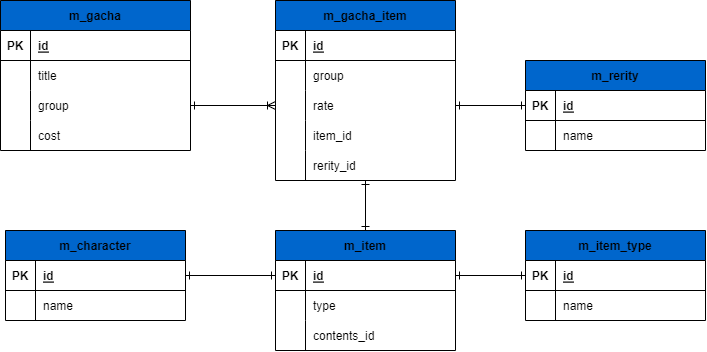

The diagram above was exported from draw.io. Its source (the exported page's mxGraphModel, read from the mxfile embedded in the PNG):
<mxGraphModel dx="817" dy="707" grid="1" gridSize="10" guides="1" tooltips="1" connect="1" arrows="1" fold="1" page="1" pageScale="1" pageWidth="827" pageHeight="1169" background="#FFFFFF" math="0" shadow="0">
  <root>
    <mxCell id="0" />
    <mxCell id="1" parent="0" />
    <mxCell id="2" value="m_gacha" style="shape=table;startSize=30;container=1;collapsible=1;childLayout=tableLayout;fixedRows=1;rowLines=0;fontStyle=1;align=center;resizeLast=1;strokeColor=#000000;fillColor=#0066CC;fontColor=#000000;" parent="1" vertex="1">
      <mxGeometry x="65" y="70" width="190" height="150" as="geometry">
        <mxRectangle x="90" y="70" width="90" height="30" as="alternateBounds" />
      </mxGeometry>
    </mxCell>
    <mxCell id="3" value="" style="shape=tableRow;horizontal=0;startSize=0;swimlaneHead=0;swimlaneBody=0;fillColor=none;collapsible=0;dropTarget=0;points=[[0,0.5],[1,0.5]];portConstraint=eastwest;top=0;left=0;right=0;bottom=1;strokeColor=#000000;fontColor=#000000;" parent="2" vertex="1">
      <mxGeometry y="30" width="190" height="30" as="geometry" />
    </mxCell>
    <mxCell id="4" value="PK" style="shape=partialRectangle;connectable=0;fillColor=none;top=0;left=0;bottom=0;right=0;fontStyle=1;overflow=hidden;strokeColor=#000000;fontColor=#000000;" parent="3" vertex="1">
      <mxGeometry width="30" height="30" as="geometry">
        <mxRectangle width="30" height="30" as="alternateBounds" />
      </mxGeometry>
    </mxCell>
    <mxCell id="5" value="id" style="shape=partialRectangle;connectable=0;fillColor=none;top=0;left=0;bottom=0;right=0;align=left;spacingLeft=6;fontStyle=5;overflow=hidden;strokeColor=#000000;fontColor=#000000;" parent="3" vertex="1">
      <mxGeometry x="30" width="160" height="30" as="geometry">
        <mxRectangle width="160" height="30" as="alternateBounds" />
      </mxGeometry>
    </mxCell>
    <mxCell id="6" value="" style="shape=tableRow;horizontal=0;startSize=0;swimlaneHead=0;swimlaneBody=0;fillColor=none;collapsible=0;dropTarget=0;points=[[0,0.5],[1,0.5]];portConstraint=eastwest;top=0;left=0;right=0;bottom=0;strokeColor=#000000;fontColor=#000000;" parent="2" vertex="1">
      <mxGeometry y="60" width="190" height="30" as="geometry" />
    </mxCell>
    <mxCell id="7" value="" style="shape=partialRectangle;connectable=0;fillColor=none;top=0;left=0;bottom=0;right=0;editable=1;overflow=hidden;strokeColor=#000000;fontColor=#000000;" parent="6" vertex="1">
      <mxGeometry width="30" height="30" as="geometry">
        <mxRectangle width="30" height="30" as="alternateBounds" />
      </mxGeometry>
    </mxCell>
    <mxCell id="8" value="title" style="shape=partialRectangle;connectable=0;fillColor=none;top=0;left=0;bottom=0;right=0;align=left;spacingLeft=6;overflow=hidden;strokeColor=#000000;fontColor=#000000;" parent="6" vertex="1">
      <mxGeometry x="30" width="160" height="30" as="geometry">
        <mxRectangle width="160" height="30" as="alternateBounds" />
      </mxGeometry>
    </mxCell>
    <mxCell id="120" style="edgeStyle=none;html=1;strokeColor=#000000;fontColor=#000000;" parent="2" source="9" target="12" edge="1">
      <mxGeometry relative="1" as="geometry" />
    </mxCell>
    <mxCell id="9" value="" style="shape=tableRow;horizontal=0;startSize=0;swimlaneHead=0;swimlaneBody=0;fillColor=none;collapsible=0;dropTarget=0;points=[[0,0.5],[1,0.5]];portConstraint=eastwest;top=0;left=0;right=0;bottom=0;strokeColor=#000000;fontColor=#000000;" parent="2" vertex="1">
      <mxGeometry y="90" width="190" height="30" as="geometry" />
    </mxCell>
    <mxCell id="10" value="" style="shape=partialRectangle;connectable=0;fillColor=none;top=0;left=0;bottom=0;right=0;editable=1;overflow=hidden;strokeColor=#000000;fontColor=#000000;" parent="9" vertex="1">
      <mxGeometry width="30" height="30" as="geometry">
        <mxRectangle width="30" height="30" as="alternateBounds" />
      </mxGeometry>
    </mxCell>
    <mxCell id="11" value="group" style="shape=partialRectangle;connectable=0;fillColor=none;top=0;left=0;bottom=0;right=0;align=left;spacingLeft=6;overflow=hidden;strokeColor=#000000;fontColor=#000000;" parent="9" vertex="1">
      <mxGeometry x="30" width="160" height="30" as="geometry">
        <mxRectangle width="160" height="30" as="alternateBounds" />
      </mxGeometry>
    </mxCell>
    <mxCell id="12" value="" style="shape=tableRow;horizontal=0;startSize=0;swimlaneHead=0;swimlaneBody=0;fillColor=none;collapsible=0;dropTarget=0;points=[[0,0.5],[1,0.5]];portConstraint=eastwest;top=0;left=0;right=0;bottom=0;strokeColor=#000000;fontColor=#000000;" parent="2" vertex="1">
      <mxGeometry y="120" width="190" height="30" as="geometry" />
    </mxCell>
    <mxCell id="13" value="" style="shape=partialRectangle;connectable=0;fillColor=none;top=0;left=0;bottom=0;right=0;editable=1;overflow=hidden;strokeColor=#000000;fontColor=#000000;" parent="12" vertex="1">
      <mxGeometry width="30" height="30" as="geometry">
        <mxRectangle width="30" height="30" as="alternateBounds" />
      </mxGeometry>
    </mxCell>
    <mxCell id="14" value="cost" style="shape=partialRectangle;connectable=0;fillColor=none;top=0;left=0;bottom=0;right=0;align=left;spacingLeft=6;overflow=hidden;strokeColor=#000000;fontColor=#000000;" parent="12" vertex="1">
      <mxGeometry x="30" width="160" height="30" as="geometry">
        <mxRectangle width="160" height="30" as="alternateBounds" />
      </mxGeometry>
    </mxCell>
    <mxCell id="35" value="m_gacha_item" style="shape=table;startSize=30;container=1;collapsible=1;childLayout=tableLayout;fixedRows=1;rowLines=0;fontStyle=1;align=center;resizeLast=1;strokeColor=#000000;fontColor=#000000;fillColor=#0066CC;" parent="1" vertex="1">
      <mxGeometry x="340" y="70" width="180" height="180" as="geometry" />
    </mxCell>
    <mxCell id="36" value="" style="shape=tableRow;horizontal=0;startSize=0;swimlaneHead=0;swimlaneBody=0;fillColor=none;collapsible=0;dropTarget=0;points=[[0,0.5],[1,0.5]];portConstraint=eastwest;top=0;left=0;right=0;bottom=1;strokeColor=#000000;fontColor=#000000;" parent="35" vertex="1">
      <mxGeometry y="30" width="180" height="30" as="geometry" />
    </mxCell>
    <mxCell id="37" value="PK" style="shape=partialRectangle;connectable=0;fillColor=none;top=0;left=0;bottom=0;right=0;fontStyle=1;overflow=hidden;strokeColor=#000000;fontColor=#000000;" parent="36" vertex="1">
      <mxGeometry width="30" height="30" as="geometry">
        <mxRectangle width="30" height="30" as="alternateBounds" />
      </mxGeometry>
    </mxCell>
    <mxCell id="38" value="id" style="shape=partialRectangle;connectable=0;fillColor=none;top=0;left=0;bottom=0;right=0;align=left;spacingLeft=6;fontStyle=5;overflow=hidden;strokeColor=#000000;fontColor=#000000;" parent="36" vertex="1">
      <mxGeometry x="30" width="150" height="30" as="geometry">
        <mxRectangle width="150" height="30" as="alternateBounds" />
      </mxGeometry>
    </mxCell>
    <mxCell id="121" style="shape=tableRow;horizontal=0;startSize=0;swimlaneHead=0;swimlaneBody=0;fillColor=none;collapsible=0;dropTarget=0;points=[[0,0.5],[1,0.5]];portConstraint=eastwest;top=0;left=0;right=0;bottom=0;strokeColor=#000000;fontColor=#000000;" parent="35" vertex="1">
      <mxGeometry y="60" width="180" height="30" as="geometry" />
    </mxCell>
    <mxCell id="122" style="shape=partialRectangle;connectable=0;fillColor=none;top=0;left=0;bottom=0;right=0;editable=1;overflow=hidden;strokeColor=#000000;fontColor=#000000;" parent="121" vertex="1">
      <mxGeometry width="30" height="30" as="geometry">
        <mxRectangle width="30" height="30" as="alternateBounds" />
      </mxGeometry>
    </mxCell>
    <mxCell id="123" value="group" style="shape=partialRectangle;connectable=0;fillColor=none;top=0;left=0;bottom=0;right=0;align=left;spacingLeft=6;overflow=hidden;strokeColor=#000000;fontColor=#000000;" parent="121" vertex="1">
      <mxGeometry x="30" width="150" height="30" as="geometry">
        <mxRectangle width="150" height="30" as="alternateBounds" />
      </mxGeometry>
    </mxCell>
    <mxCell id="39" value="" style="shape=tableRow;horizontal=0;startSize=0;swimlaneHead=0;swimlaneBody=0;fillColor=none;collapsible=0;dropTarget=0;points=[[0,0.5],[1,0.5]];portConstraint=eastwest;top=0;left=0;right=0;bottom=0;strokeColor=#000000;fontColor=#000000;" parent="35" vertex="1">
      <mxGeometry y="90" width="180" height="30" as="geometry" />
    </mxCell>
    <mxCell id="40" value="" style="shape=partialRectangle;connectable=0;fillColor=none;top=0;left=0;bottom=0;right=0;editable=1;overflow=hidden;strokeColor=#000000;fontColor=#000000;" parent="39" vertex="1">
      <mxGeometry width="30" height="30" as="geometry">
        <mxRectangle width="30" height="30" as="alternateBounds" />
      </mxGeometry>
    </mxCell>
    <mxCell id="41" value="rate" style="shape=partialRectangle;connectable=0;fillColor=none;top=0;left=0;bottom=0;right=0;align=left;spacingLeft=6;overflow=hidden;strokeColor=#000000;fontColor=#000000;" parent="39" vertex="1">
      <mxGeometry x="30" width="150" height="30" as="geometry">
        <mxRectangle width="150" height="30" as="alternateBounds" />
      </mxGeometry>
    </mxCell>
    <mxCell id="42" value="" style="shape=tableRow;horizontal=0;startSize=0;swimlaneHead=0;swimlaneBody=0;fillColor=none;collapsible=0;dropTarget=0;points=[[0,0.5],[1,0.5]];portConstraint=eastwest;top=0;left=0;right=0;bottom=0;strokeColor=#000000;fontColor=#000000;" parent="35" vertex="1">
      <mxGeometry y="120" width="180" height="30" as="geometry" />
    </mxCell>
    <mxCell id="43" value="" style="shape=partialRectangle;connectable=0;fillColor=none;top=0;left=0;bottom=0;right=0;editable=1;overflow=hidden;strokeColor=#000000;fontColor=#000000;" parent="42" vertex="1">
      <mxGeometry width="30" height="30" as="geometry">
        <mxRectangle width="30" height="30" as="alternateBounds" />
      </mxGeometry>
    </mxCell>
    <mxCell id="44" value="item_id" style="shape=partialRectangle;connectable=0;fillColor=none;top=0;left=0;bottom=0;right=0;align=left;spacingLeft=6;overflow=hidden;strokeColor=#000000;fontColor=#000000;" parent="42" vertex="1">
      <mxGeometry x="30" width="150" height="30" as="geometry">
        <mxRectangle width="150" height="30" as="alternateBounds" />
      </mxGeometry>
    </mxCell>
    <mxCell id="45" value="" style="shape=tableRow;horizontal=0;startSize=0;swimlaneHead=0;swimlaneBody=0;fillColor=none;collapsible=0;dropTarget=0;points=[[0,0.5],[1,0.5]];portConstraint=eastwest;top=0;left=0;right=0;bottom=0;strokeColor=#000000;fontColor=#000000;" parent="35" vertex="1">
      <mxGeometry y="150" width="180" height="30" as="geometry" />
    </mxCell>
    <mxCell id="46" value="" style="shape=partialRectangle;connectable=0;fillColor=none;top=0;left=0;bottom=0;right=0;editable=1;overflow=hidden;strokeColor=#000000;fontColor=#000000;" parent="45" vertex="1">
      <mxGeometry width="30" height="30" as="geometry">
        <mxRectangle width="30" height="30" as="alternateBounds" />
      </mxGeometry>
    </mxCell>
    <mxCell id="47" value="rerity_id" style="shape=partialRectangle;connectable=0;fillColor=none;top=0;left=0;bottom=0;right=0;align=left;spacingLeft=6;overflow=hidden;strokeColor=#000000;fontColor=#000000;" parent="45" vertex="1">
      <mxGeometry x="30" width="150" height="30" as="geometry">
        <mxRectangle width="150" height="30" as="alternateBounds" />
      </mxGeometry>
    </mxCell>
    <mxCell id="127" style="edgeStyle=none;rounded=1;html=1;startArrow=ERone;startFill=0;endArrow=ERone;endFill=0;strokeColor=#000000;fontColor=#000000;" edge="1" parent="1" source="74" target="45">
      <mxGeometry relative="1" as="geometry" />
    </mxCell>
    <mxCell id="74" value="m_item" style="shape=table;startSize=30;container=1;collapsible=1;childLayout=tableLayout;fixedRows=1;rowLines=0;fontStyle=1;align=center;resizeLast=1;strokeColor=#000000;fontColor=#000000;fillColor=#0066CC;" parent="1" vertex="1">
      <mxGeometry x="340" y="300" width="180" height="120" as="geometry" />
    </mxCell>
    <mxCell id="75" value="" style="shape=tableRow;horizontal=0;startSize=0;swimlaneHead=0;swimlaneBody=0;fillColor=none;collapsible=0;dropTarget=0;points=[[0,0.5],[1,0.5]];portConstraint=eastwest;top=0;left=0;right=0;bottom=1;strokeColor=#000000;fontColor=#000000;" parent="74" vertex="1">
      <mxGeometry y="30" width="180" height="30" as="geometry" />
    </mxCell>
    <mxCell id="76" value="PK" style="shape=partialRectangle;connectable=0;fillColor=none;top=0;left=0;bottom=0;right=0;fontStyle=1;overflow=hidden;strokeColor=#000000;fontColor=#000000;" parent="75" vertex="1">
      <mxGeometry width="30" height="30" as="geometry">
        <mxRectangle width="30" height="30" as="alternateBounds" />
      </mxGeometry>
    </mxCell>
    <mxCell id="77" value="id" style="shape=partialRectangle;connectable=0;fillColor=none;top=0;left=0;bottom=0;right=0;align=left;spacingLeft=6;fontStyle=5;overflow=hidden;strokeColor=#000000;fontColor=#000000;" parent="75" vertex="1">
      <mxGeometry x="30" width="150" height="30" as="geometry">
        <mxRectangle width="150" height="30" as="alternateBounds" />
      </mxGeometry>
    </mxCell>
    <mxCell id="78" value="" style="shape=tableRow;horizontal=0;startSize=0;swimlaneHead=0;swimlaneBody=0;fillColor=none;collapsible=0;dropTarget=0;points=[[0,0.5],[1,0.5]];portConstraint=eastwest;top=0;left=0;right=0;bottom=0;strokeColor=#000000;fontColor=#000000;" parent="74" vertex="1">
      <mxGeometry y="60" width="180" height="30" as="geometry" />
    </mxCell>
    <mxCell id="79" value="" style="shape=partialRectangle;connectable=0;fillColor=none;top=0;left=0;bottom=0;right=0;editable=1;overflow=hidden;strokeColor=#000000;fontColor=#000000;" parent="78" vertex="1">
      <mxGeometry width="30" height="30" as="geometry">
        <mxRectangle width="30" height="30" as="alternateBounds" />
      </mxGeometry>
    </mxCell>
    <mxCell id="80" value="type" style="shape=partialRectangle;connectable=0;fillColor=none;top=0;left=0;bottom=0;right=0;align=left;spacingLeft=6;overflow=hidden;strokeColor=#000000;fontColor=#000000;" parent="78" vertex="1">
      <mxGeometry x="30" width="150" height="30" as="geometry">
        <mxRectangle width="150" height="30" as="alternateBounds" />
      </mxGeometry>
    </mxCell>
    <mxCell id="81" value="" style="shape=tableRow;horizontal=0;startSize=0;swimlaneHead=0;swimlaneBody=0;fillColor=none;collapsible=0;dropTarget=0;points=[[0,0.5],[1,0.5]];portConstraint=eastwest;top=0;left=0;right=0;bottom=0;strokeColor=#000000;fontColor=#000000;" parent="74" vertex="1">
      <mxGeometry y="90" width="180" height="30" as="geometry" />
    </mxCell>
    <mxCell id="82" value="" style="shape=partialRectangle;connectable=0;fillColor=none;top=0;left=0;bottom=0;right=0;editable=1;overflow=hidden;strokeColor=#000000;fontColor=#000000;" parent="81" vertex="1">
      <mxGeometry width="30" height="30" as="geometry">
        <mxRectangle width="30" height="30" as="alternateBounds" />
      </mxGeometry>
    </mxCell>
    <mxCell id="83" value="contents_id" style="shape=partialRectangle;connectable=0;fillColor=none;top=0;left=0;bottom=0;right=0;align=left;spacingLeft=6;overflow=hidden;strokeColor=#000000;fontColor=#000000;" parent="81" vertex="1">
      <mxGeometry x="30" width="150" height="30" as="geometry">
        <mxRectangle width="150" height="30" as="alternateBounds" />
      </mxGeometry>
    </mxCell>
    <mxCell id="87" value="m_item_type" style="shape=table;startSize=30;container=1;collapsible=1;childLayout=tableLayout;fixedRows=1;rowLines=0;fontStyle=1;align=center;resizeLast=1;strokeColor=#000000;fontColor=#000000;fillColor=#0066CC;" parent="1" vertex="1">
      <mxGeometry x="590" y="300" width="180" height="90" as="geometry" />
    </mxCell>
    <mxCell id="88" value="" style="shape=tableRow;horizontal=0;startSize=0;swimlaneHead=0;swimlaneBody=0;fillColor=none;collapsible=0;dropTarget=0;points=[[0,0.5],[1,0.5]];portConstraint=eastwest;top=0;left=0;right=0;bottom=1;strokeColor=#000000;fontColor=#000000;" parent="87" vertex="1">
      <mxGeometry y="30" width="180" height="30" as="geometry" />
    </mxCell>
    <mxCell id="89" value="PK" style="shape=partialRectangle;connectable=0;fillColor=none;top=0;left=0;bottom=0;right=0;fontStyle=1;overflow=hidden;strokeColor=#000000;fontColor=#000000;" parent="88" vertex="1">
      <mxGeometry width="30" height="30" as="geometry">
        <mxRectangle width="30" height="30" as="alternateBounds" />
      </mxGeometry>
    </mxCell>
    <mxCell id="90" value="id" style="shape=partialRectangle;connectable=0;fillColor=none;top=0;left=0;bottom=0;right=0;align=left;spacingLeft=6;fontStyle=5;overflow=hidden;strokeColor=#000000;fontColor=#000000;" parent="88" vertex="1">
      <mxGeometry x="30" width="150" height="30" as="geometry">
        <mxRectangle width="150" height="30" as="alternateBounds" />
      </mxGeometry>
    </mxCell>
    <mxCell id="91" value="" style="shape=tableRow;horizontal=0;startSize=0;swimlaneHead=0;swimlaneBody=0;fillColor=none;collapsible=0;dropTarget=0;points=[[0,0.5],[1,0.5]];portConstraint=eastwest;top=0;left=0;right=0;bottom=0;strokeColor=#000000;fontColor=#000000;" parent="87" vertex="1">
      <mxGeometry y="60" width="180" height="30" as="geometry" />
    </mxCell>
    <mxCell id="92" value="" style="shape=partialRectangle;connectable=0;fillColor=none;top=0;left=0;bottom=0;right=0;editable=1;overflow=hidden;strokeColor=#000000;fontColor=#000000;" parent="91" vertex="1">
      <mxGeometry width="30" height="30" as="geometry">
        <mxRectangle width="30" height="30" as="alternateBounds" />
      </mxGeometry>
    </mxCell>
    <mxCell id="93" value="name" style="shape=partialRectangle;connectable=0;fillColor=none;top=0;left=0;bottom=0;right=0;align=left;spacingLeft=6;overflow=hidden;strokeColor=#000000;fontColor=#000000;" parent="91" vertex="1">
      <mxGeometry x="30" width="150" height="30" as="geometry">
        <mxRectangle width="150" height="30" as="alternateBounds" />
      </mxGeometry>
    </mxCell>
    <mxCell id="100" value="m_rerity" style="shape=table;startSize=30;container=1;collapsible=1;childLayout=tableLayout;fixedRows=1;rowLines=0;fontStyle=1;align=center;resizeLast=1;strokeColor=#000000;fontColor=#000000;fillColor=#0066CC;" parent="1" vertex="1">
      <mxGeometry x="590" y="130" width="180" height="90" as="geometry" />
    </mxCell>
    <mxCell id="101" value="" style="shape=tableRow;horizontal=0;startSize=0;swimlaneHead=0;swimlaneBody=0;fillColor=none;collapsible=0;dropTarget=0;points=[[0,0.5],[1,0.5]];portConstraint=eastwest;top=0;left=0;right=0;bottom=1;strokeColor=#000000;fontColor=#000000;" parent="100" vertex="1">
      <mxGeometry y="30" width="180" height="30" as="geometry" />
    </mxCell>
    <mxCell id="102" value="PK" style="shape=partialRectangle;connectable=0;fillColor=none;top=0;left=0;bottom=0;right=0;fontStyle=1;overflow=hidden;strokeColor=#000000;fontColor=#000000;" parent="101" vertex="1">
      <mxGeometry width="30" height="30" as="geometry">
        <mxRectangle width="30" height="30" as="alternateBounds" />
      </mxGeometry>
    </mxCell>
    <mxCell id="103" value="id" style="shape=partialRectangle;connectable=0;fillColor=none;top=0;left=0;bottom=0;right=0;align=left;spacingLeft=6;fontStyle=5;overflow=hidden;strokeColor=#000000;fontColor=#000000;" parent="101" vertex="1">
      <mxGeometry x="30" width="150" height="30" as="geometry">
        <mxRectangle width="150" height="30" as="alternateBounds" />
      </mxGeometry>
    </mxCell>
    <mxCell id="104" value="" style="shape=tableRow;horizontal=0;startSize=0;swimlaneHead=0;swimlaneBody=0;fillColor=none;collapsible=0;dropTarget=0;points=[[0,0.5],[1,0.5]];portConstraint=eastwest;top=0;left=0;right=0;bottom=0;strokeColor=#000000;fontColor=#000000;" parent="100" vertex="1">
      <mxGeometry y="60" width="180" height="30" as="geometry" />
    </mxCell>
    <mxCell id="105" value="" style="shape=partialRectangle;connectable=0;fillColor=none;top=0;left=0;bottom=0;right=0;editable=1;overflow=hidden;strokeColor=#000000;fontColor=#000000;" parent="104" vertex="1">
      <mxGeometry width="30" height="30" as="geometry">
        <mxRectangle width="30" height="30" as="alternateBounds" />
      </mxGeometry>
    </mxCell>
    <mxCell id="106" value="name" style="shape=partialRectangle;connectable=0;fillColor=none;top=0;left=0;bottom=0;right=0;align=left;spacingLeft=6;overflow=hidden;strokeColor=#000000;fontColor=#000000;" parent="104" vertex="1">
      <mxGeometry x="30" width="150" height="30" as="geometry">
        <mxRectangle width="150" height="30" as="alternateBounds" />
      </mxGeometry>
    </mxCell>
    <mxCell id="131" style="edgeStyle=none;rounded=1;html=1;startArrow=ERone;startFill=0;endArrow=ERone;endFill=0;strokeColor=#000000;fontColor=#000000;" edge="1" parent="1" source="113" target="75">
      <mxGeometry relative="1" as="geometry" />
    </mxCell>
    <mxCell id="113" value="m_character" style="shape=table;startSize=30;container=1;collapsible=1;childLayout=tableLayout;fixedRows=1;rowLines=0;fontStyle=1;align=center;resizeLast=1;strokeColor=#000000;fontColor=#000000;fillColor=#0066CC;" parent="1" vertex="1">
      <mxGeometry x="70" y="300" width="180" height="90" as="geometry" />
    </mxCell>
    <mxCell id="114" value="" style="shape=tableRow;horizontal=0;startSize=0;swimlaneHead=0;swimlaneBody=0;fillColor=none;collapsible=0;dropTarget=0;points=[[0,0.5],[1,0.5]];portConstraint=eastwest;top=0;left=0;right=0;bottom=1;strokeColor=#000000;fontColor=#000000;" parent="113" vertex="1">
      <mxGeometry y="30" width="180" height="30" as="geometry" />
    </mxCell>
    <mxCell id="115" value="PK" style="shape=partialRectangle;connectable=0;fillColor=none;top=0;left=0;bottom=0;right=0;fontStyle=1;overflow=hidden;strokeColor=#000000;fontColor=#000000;" parent="114" vertex="1">
      <mxGeometry width="30" height="30" as="geometry">
        <mxRectangle width="30" height="30" as="alternateBounds" />
      </mxGeometry>
    </mxCell>
    <mxCell id="116" value="id" style="shape=partialRectangle;connectable=0;fillColor=none;top=0;left=0;bottom=0;right=0;align=left;spacingLeft=6;fontStyle=5;overflow=hidden;strokeColor=#000000;fontColor=#000000;" parent="114" vertex="1">
      <mxGeometry x="30" width="150" height="30" as="geometry">
        <mxRectangle width="150" height="30" as="alternateBounds" />
      </mxGeometry>
    </mxCell>
    <mxCell id="117" value="" style="shape=tableRow;horizontal=0;startSize=0;swimlaneHead=0;swimlaneBody=0;fillColor=none;collapsible=0;dropTarget=0;points=[[0,0.5],[1,0.5]];portConstraint=eastwest;top=0;left=0;right=0;bottom=0;strokeColor=#000000;fontColor=#000000;" parent="113" vertex="1">
      <mxGeometry y="60" width="180" height="30" as="geometry" />
    </mxCell>
    <mxCell id="118" value="" style="shape=partialRectangle;connectable=0;fillColor=none;top=0;left=0;bottom=0;right=0;editable=1;overflow=hidden;strokeColor=#000000;fontColor=#000000;" parent="117" vertex="1">
      <mxGeometry width="30" height="30" as="geometry">
        <mxRectangle width="30" height="30" as="alternateBounds" />
      </mxGeometry>
    </mxCell>
    <mxCell id="119" value="name" style="shape=partialRectangle;connectable=0;fillColor=none;top=0;left=0;bottom=0;right=0;align=left;spacingLeft=6;overflow=hidden;strokeColor=#000000;fontColor=#000000;" parent="117" vertex="1">
      <mxGeometry x="30" width="150" height="30" as="geometry">
        <mxRectangle width="150" height="30" as="alternateBounds" />
      </mxGeometry>
    </mxCell>
    <mxCell id="125" style="edgeStyle=none;html=1;exitX=1;exitY=0.5;exitDx=0;exitDy=0;rounded=1;endArrow=ERoneToMany;endFill=0;startArrow=ERone;startFill=0;fontColor=#000000;strokeColor=#000000;" parent="1" source="9" target="39" edge="1">
      <mxGeometry relative="1" as="geometry" />
    </mxCell>
    <mxCell id="130" style="edgeStyle=none;rounded=1;html=1;exitX=1;exitY=0.5;exitDx=0;exitDy=0;entryX=0;entryY=0.5;entryDx=0;entryDy=0;startArrow=ERone;startFill=0;endArrow=ERone;endFill=0;strokeColor=#000000;fontColor=#000000;" edge="1" parent="1" source="39" target="100">
      <mxGeometry relative="1" as="geometry" />
    </mxCell>
    <mxCell id="132" style="edgeStyle=none;rounded=1;html=1;exitX=1;exitY=0.5;exitDx=0;exitDy=0;entryX=0;entryY=0.5;entryDx=0;entryDy=0;startArrow=ERone;startFill=0;endArrow=ERone;endFill=0;strokeColor=#000000;fontColor=#000000;" edge="1" parent="1" source="75" target="88">
      <mxGeometry relative="1" as="geometry" />
    </mxCell>
  </root>
</mxGraphModel>